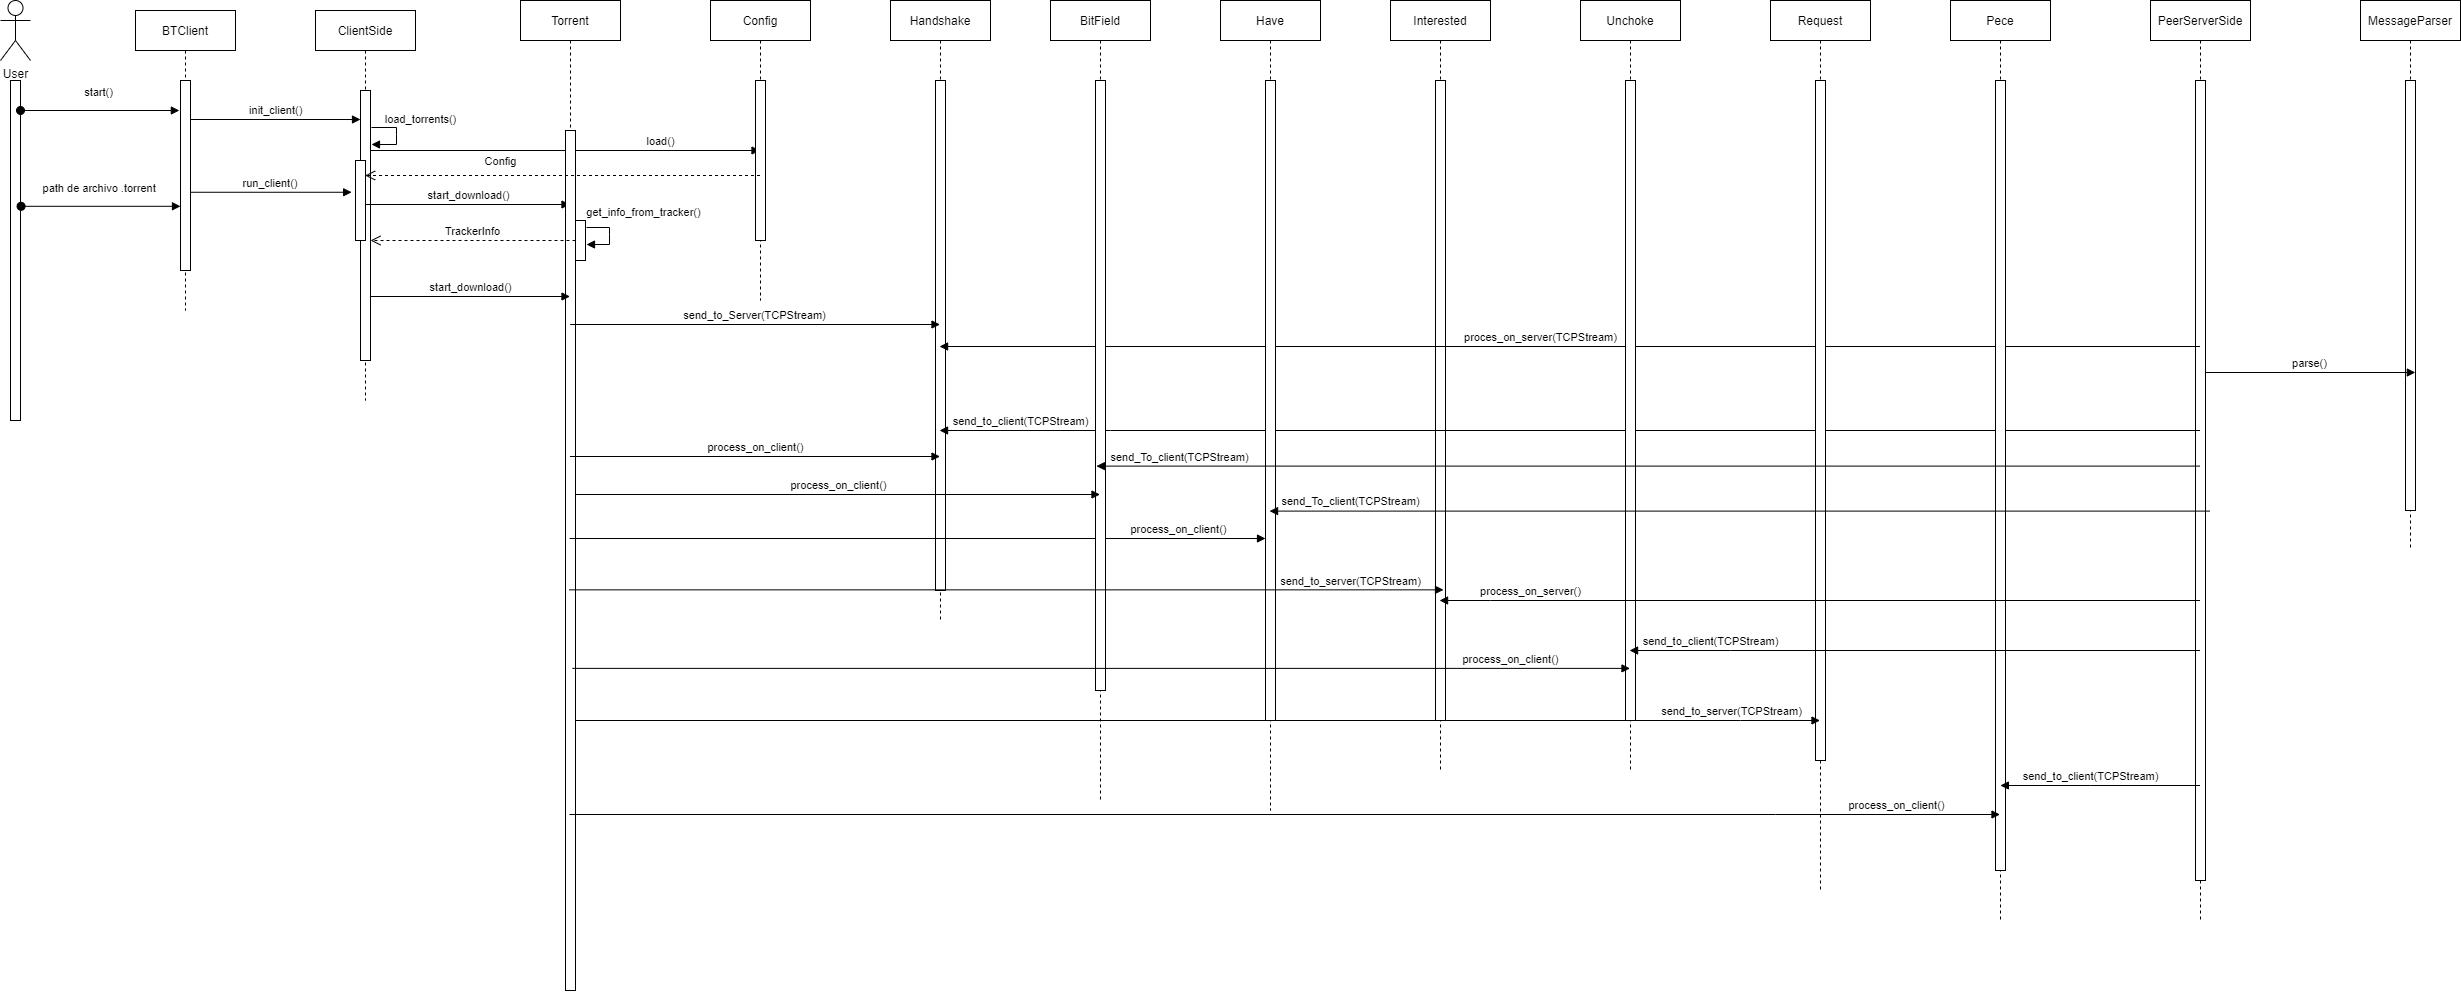

The diagram above was exported from draw.io. Its source (the exported page's mxGraphModel, read from the mxfile embedded in the PNG):
<mxGraphModel dx="1583" dy="643" grid="1" gridSize="10" guides="1" tooltips="1" connect="1" arrows="1" fold="1" page="1" pageScale="1" pageWidth="850" pageHeight="1100" math="0" shadow="0">
  <root>
    <mxCell id="0" />
    <mxCell id="1" parent="0" />
    <mxCell id="3nuBFxr9cyL0pnOWT2aG-1" value="BTClient" style="shape=umlLifeline;perimeter=lifelinePerimeter;container=1;collapsible=0;recursiveResize=0;rounded=0;shadow=0;strokeWidth=1;" parent="1" vertex="1">
      <mxGeometry x="195" y="90" width="100" height="300" as="geometry" />
    </mxCell>
    <mxCell id="3nuBFxr9cyL0pnOWT2aG-2" value="" style="points=[];perimeter=orthogonalPerimeter;rounded=0;shadow=0;strokeWidth=1;" parent="3nuBFxr9cyL0pnOWT2aG-1" vertex="1">
      <mxGeometry x="45" y="70" width="10" height="190" as="geometry" />
    </mxCell>
    <mxCell id="3nuBFxr9cyL0pnOWT2aG-5" value="ClientSide" style="shape=umlLifeline;perimeter=lifelinePerimeter;container=1;collapsible=0;recursiveResize=0;rounded=0;shadow=0;strokeWidth=1;" parent="1" vertex="1">
      <mxGeometry x="375" y="90" width="100" height="390" as="geometry" />
    </mxCell>
    <mxCell id="3nuBFxr9cyL0pnOWT2aG-6" value="" style="points=[];perimeter=orthogonalPerimeter;rounded=0;shadow=0;strokeWidth=1;" parent="3nuBFxr9cyL0pnOWT2aG-5" vertex="1">
      <mxGeometry x="45" y="80" width="10" height="270" as="geometry" />
    </mxCell>
    <mxCell id="p_PW2YDsHMhRslmVagWb-5" value="" style="points=[];perimeter=orthogonalPerimeter;rounded=0;shadow=0;strokeWidth=1;" vertex="1" parent="3nuBFxr9cyL0pnOWT2aG-5">
      <mxGeometry x="40" y="150" width="10" height="80" as="geometry" />
    </mxCell>
    <mxCell id="p_PW2YDsHMhRslmVagWb-14" value="load_torrents()" style="html=1;verticalAlign=bottom;endArrow=block;rounded=0;" edge="1" parent="3nuBFxr9cyL0pnOWT2aG-5">
      <mxGeometry x="-0.2524" y="24" width="80" relative="1" as="geometry">
        <mxPoint x="55.928571428571445" y="117" as="sourcePoint" />
        <mxPoint x="56" y="134" as="targetPoint" />
        <Array as="points">
          <mxPoint x="81" y="117" />
          <mxPoint x="81" y="124" />
          <mxPoint x="81" y="134" />
        </Array>
        <mxPoint as="offset" />
      </mxGeometry>
    </mxCell>
    <mxCell id="p_PW2YDsHMhRslmVagWb-21" value="start_download()" style="html=1;verticalAlign=bottom;endArrow=block;rounded=0;" edge="1" parent="3nuBFxr9cyL0pnOWT2aG-5">
      <mxGeometry width="80" relative="1" as="geometry">
        <mxPoint x="50" y="194" as="sourcePoint" />
        <mxPoint x="254.5" y="194" as="targetPoint" />
      </mxGeometry>
    </mxCell>
    <mxCell id="p_PW2YDsHMhRslmVagWb-42" value="load()" style="html=1;verticalAlign=bottom;endArrow=block;rounded=0;" edge="1" parent="3nuBFxr9cyL0pnOWT2aG-5" target="p_PW2YDsHMhRslmVagWb-40">
      <mxGeometry x="0.4891" width="80" relative="1" as="geometry">
        <mxPoint x="55" y="140" as="sourcePoint" />
        <mxPoint x="135" y="140" as="targetPoint" />
        <mxPoint as="offset" />
      </mxGeometry>
    </mxCell>
    <mxCell id="3nuBFxr9cyL0pnOWT2aG-8" value="init_client()" style="verticalAlign=bottom;endArrow=block;entryX=0;entryY=0;shadow=0;strokeWidth=1;" parent="1" edge="1">
      <mxGeometry relative="1" as="geometry">
        <mxPoint x="250" y="199.0000000000001" as="sourcePoint" />
        <mxPoint x="420" y="199.0000000000001" as="targetPoint" />
      </mxGeometry>
    </mxCell>
    <mxCell id="cFGTGyqEU9UNDNJ8dqxG-2" value="User" style="shape=umlActor;verticalLabelPosition=bottom;verticalAlign=top;html=1;outlineConnect=0;" parent="1" vertex="1">
      <mxGeometry x="60" y="80" width="30" height="60" as="geometry" />
    </mxCell>
    <mxCell id="V-1fFiJSjfmPnO797VUA-7" value="" style="html=1;points=[];perimeter=orthogonalPerimeter;fontFamily=Helvetica;" parent="1" vertex="1">
      <mxGeometry x="70" y="160" width="10" height="340" as="geometry" />
    </mxCell>
    <mxCell id="3nuBFxr9cyL0pnOWT2aG-3" value="path de archivo .torrent" style="verticalAlign=bottom;startArrow=oval;endArrow=block;startSize=8;shadow=0;strokeWidth=1;exitX=1.057;exitY=0.37;exitDx=0;exitDy=0;exitPerimeter=0;" parent="1" target="3nuBFxr9cyL0pnOWT2aG-2" edge="1" source="V-1fFiJSjfmPnO797VUA-7">
      <mxGeometry x="-0.0072" y="9" relative="1" as="geometry">
        <mxPoint x="75" y="170" as="sourcePoint" />
        <mxPoint as="offset" />
      </mxGeometry>
    </mxCell>
    <mxCell id="fG61tFdouTJU_clv657z-1" value="PeerServerSide" style="shape=umlLifeline;perimeter=lifelinePerimeter;container=1;collapsible=0;recursiveResize=0;rounded=0;shadow=0;strokeWidth=1;" parent="1" vertex="1">
      <mxGeometry x="2210" y="80" width="100" height="920" as="geometry" />
    </mxCell>
    <mxCell id="fG61tFdouTJU_clv657z-2" value="" style="points=[];perimeter=orthogonalPerimeter;rounded=0;shadow=0;strokeWidth=1;" parent="fG61tFdouTJU_clv657z-1" vertex="1">
      <mxGeometry x="45" y="80" width="10" height="800" as="geometry" />
    </mxCell>
    <mxCell id="p_PW2YDsHMhRslmVagWb-12" value="start()" style="verticalAlign=bottom;startArrow=oval;endArrow=block;startSize=8;shadow=0;strokeWidth=1;exitX=1.114;exitY=0.231;exitDx=0;exitDy=0;exitPerimeter=0;" edge="1" parent="1">
      <mxGeometry x="-0.0072" y="9" relative="1" as="geometry">
        <mxPoint x="79.99999999999999" y="189.99999999999997" as="sourcePoint" />
        <mxPoint x="238.86" y="189.99999999999997" as="targetPoint" />
        <mxPoint as="offset" />
      </mxGeometry>
    </mxCell>
    <mxCell id="p_PW2YDsHMhRslmVagWb-1" value="run_client()" style="verticalAlign=bottom;endArrow=block;shadow=0;strokeWidth=1;entryX=-0.383;entryY=0.397;entryDx=0;entryDy=0;entryPerimeter=0;" edge="1" parent="1" source="3nuBFxr9cyL0pnOWT2aG-2" target="p_PW2YDsHMhRslmVagWb-5">
      <mxGeometry relative="1" as="geometry">
        <mxPoint x="255" y="210.0000000000001" as="sourcePoint" />
        <mxPoint x="410" y="210" as="targetPoint" />
      </mxGeometry>
    </mxCell>
    <mxCell id="p_PW2YDsHMhRslmVagWb-15" value="Torrent" style="shape=umlLifeline;perimeter=lifelinePerimeter;container=1;collapsible=0;recursiveResize=0;rounded=0;shadow=0;strokeWidth=1;" vertex="1" parent="1">
      <mxGeometry x="580" y="80" width="100" height="990" as="geometry" />
    </mxCell>
    <mxCell id="p_PW2YDsHMhRslmVagWb-16" value="" style="points=[];perimeter=orthogonalPerimeter;rounded=0;shadow=0;strokeWidth=1;" vertex="1" parent="p_PW2YDsHMhRslmVagWb-15">
      <mxGeometry x="45" y="130" width="10" height="860" as="geometry" />
    </mxCell>
    <mxCell id="p_PW2YDsHMhRslmVagWb-32" value="" style="html=1;points=[];perimeter=orthogonalPerimeter;" vertex="1" parent="p_PW2YDsHMhRslmVagWb-15">
      <mxGeometry x="55" y="220" width="10" height="40" as="geometry" />
    </mxCell>
    <mxCell id="p_PW2YDsHMhRslmVagWb-31" value="get_info_from_tracker()" style="html=1;verticalAlign=bottom;endArrow=block;rounded=0;" edge="1" parent="p_PW2YDsHMhRslmVagWb-15">
      <mxGeometry x="-0.2168" y="35" width="80" relative="1" as="geometry">
        <mxPoint x="66" y="227" as="sourcePoint" />
        <mxPoint x="66" y="244" as="targetPoint" />
        <Array as="points">
          <mxPoint x="89" y="227" />
          <mxPoint x="89" y="234" />
          <mxPoint x="89" y="244" />
        </Array>
        <mxPoint x="-1" y="-7" as="offset" />
      </mxGeometry>
    </mxCell>
    <mxCell id="p_PW2YDsHMhRslmVagWb-38" value="TrackerInfo" style="html=1;verticalAlign=bottom;endArrow=open;dashed=1;endSize=8;rounded=0;" edge="1" parent="1" source="p_PW2YDsHMhRslmVagWb-32">
      <mxGeometry relative="1" as="geometry">
        <mxPoint x="610" y="320" as="sourcePoint" />
        <mxPoint x="430" y="320" as="targetPoint" />
      </mxGeometry>
    </mxCell>
    <mxCell id="p_PW2YDsHMhRslmVagWb-39" value="start_download()" style="html=1;verticalAlign=bottom;endArrow=block;rounded=0;" edge="1" parent="1" target="p_PW2YDsHMhRslmVagWb-15">
      <mxGeometry width="80" relative="1" as="geometry">
        <mxPoint x="430" y="376" as="sourcePoint" />
        <mxPoint x="620" y="376" as="targetPoint" />
      </mxGeometry>
    </mxCell>
    <mxCell id="p_PW2YDsHMhRslmVagWb-40" value="Config" style="shape=umlLifeline;perimeter=lifelinePerimeter;container=1;collapsible=0;recursiveResize=0;rounded=0;shadow=0;strokeWidth=1;" vertex="1" parent="1">
      <mxGeometry x="770" y="80" width="100" height="300" as="geometry" />
    </mxCell>
    <mxCell id="p_PW2YDsHMhRslmVagWb-41" value="" style="points=[];perimeter=orthogonalPerimeter;rounded=0;shadow=0;strokeWidth=1;" vertex="1" parent="p_PW2YDsHMhRslmVagWb-40">
      <mxGeometry x="45" y="80" width="10" height="160" as="geometry" />
    </mxCell>
    <mxCell id="p_PW2YDsHMhRslmVagWb-43" value="Config" style="html=1;verticalAlign=bottom;endArrow=open;dashed=1;endSize=8;rounded=0;" edge="1" parent="1">
      <mxGeometry x="0.3145" y="-5" relative="1" as="geometry">
        <mxPoint x="819.5" y="255" as="sourcePoint" />
        <mxPoint x="424.6666666666665" y="255" as="targetPoint" />
        <mxPoint as="offset" />
      </mxGeometry>
    </mxCell>
    <mxCell id="p_PW2YDsHMhRslmVagWb-44" value="Handshake" style="shape=umlLifeline;perimeter=lifelinePerimeter;container=1;collapsible=0;recursiveResize=0;rounded=0;shadow=0;strokeWidth=1;" vertex="1" parent="1">
      <mxGeometry x="950" y="80" width="100" height="620" as="geometry" />
    </mxCell>
    <mxCell id="p_PW2YDsHMhRslmVagWb-45" value="" style="points=[];perimeter=orthogonalPerimeter;rounded=0;shadow=0;strokeWidth=1;" vertex="1" parent="p_PW2YDsHMhRslmVagWb-44">
      <mxGeometry x="45" y="80" width="10" height="510" as="geometry" />
    </mxCell>
    <mxCell id="p_PW2YDsHMhRslmVagWb-73" value="process_on_client()" style="html=1;verticalAlign=bottom;endArrow=block;rounded=0;" edge="1" parent="p_PW2YDsHMhRslmVagWb-44" source="p_PW2YDsHMhRslmVagWb-15">
      <mxGeometry x="0.75" width="80" relative="1" as="geometry">
        <mxPoint x="-305.00263157894756" y="538" as="sourcePoint" />
        <mxPoint x="375" y="538" as="targetPoint" />
        <Array as="points" />
        <mxPoint as="offset" />
      </mxGeometry>
    </mxCell>
    <mxCell id="p_PW2YDsHMhRslmVagWb-46" value="send_to_Server(TCPStream)" style="html=1;verticalAlign=bottom;endArrow=block;rounded=0;" edge="1" parent="1">
      <mxGeometry width="80" relative="1" as="geometry">
        <mxPoint x="629.6666666666665" y="404" as="sourcePoint" />
        <mxPoint x="999.5" y="404" as="targetPoint" />
      </mxGeometry>
    </mxCell>
    <mxCell id="p_PW2YDsHMhRslmVagWb-47" value="Interested" style="shape=umlLifeline;perimeter=lifelinePerimeter;container=1;collapsible=0;recursiveResize=0;rounded=0;shadow=0;strokeWidth=1;" vertex="1" parent="1">
      <mxGeometry x="1450" y="80" width="100" height="770" as="geometry" />
    </mxCell>
    <mxCell id="p_PW2YDsHMhRslmVagWb-48" value="" style="points=[];perimeter=orthogonalPerimeter;rounded=0;shadow=0;strokeWidth=1;" vertex="1" parent="p_PW2YDsHMhRslmVagWb-47">
      <mxGeometry x="45" y="80" width="10" height="640" as="geometry" />
    </mxCell>
    <mxCell id="p_PW2YDsHMhRslmVagWb-52" value="send_to_client(TCPStream)" style="html=1;verticalAlign=bottom;endArrow=block;rounded=0;" edge="1" parent="1" source="fG61tFdouTJU_clv657z-1" target="p_PW2YDsHMhRslmVagWb-44">
      <mxGeometry x="0.8724" width="80" relative="1" as="geometry">
        <mxPoint x="1079.9966666666664" y="520" as="sourcePoint" />
        <mxPoint x="1289.83" y="520" as="targetPoint" />
        <Array as="points">
          <mxPoint x="1170" y="510" />
        </Array>
        <mxPoint as="offset" />
      </mxGeometry>
    </mxCell>
    <mxCell id="p_PW2YDsHMhRslmVagWb-53" value="proces_on_server(TCPStream)" style="html=1;verticalAlign=bottom;endArrow=block;rounded=0;" edge="1" parent="1">
      <mxGeometry x="0.0465" width="80" relative="1" as="geometry">
        <mxPoint x="2259.5000000000005" y="426" as="sourcePoint" />
        <mxPoint x="999.0714285714284" y="426" as="targetPoint" />
        <mxPoint as="offset" />
      </mxGeometry>
    </mxCell>
    <mxCell id="p_PW2YDsHMhRslmVagWb-54" value="process_on_client()" style="html=1;verticalAlign=bottom;endArrow=block;rounded=0;" edge="1" parent="1">
      <mxGeometry width="80" relative="1" as="geometry">
        <mxPoint x="629.4473684210525" y="536" as="sourcePoint" />
        <mxPoint x="999.5" y="536" as="targetPoint" />
        <Array as="points" />
      </mxGeometry>
    </mxCell>
    <mxCell id="p_PW2YDsHMhRslmVagWb-55" value="BitField" style="shape=umlLifeline;perimeter=lifelinePerimeter;container=1;collapsible=0;recursiveResize=0;rounded=0;shadow=0;strokeWidth=1;" vertex="1" parent="1">
      <mxGeometry x="1110" y="80" width="100" height="800" as="geometry" />
    </mxCell>
    <mxCell id="p_PW2YDsHMhRslmVagWb-56" value="" style="points=[];perimeter=orthogonalPerimeter;rounded=0;shadow=0;strokeWidth=1;" vertex="1" parent="p_PW2YDsHMhRslmVagWb-55">
      <mxGeometry x="45" y="80" width="10" height="610" as="geometry" />
    </mxCell>
    <mxCell id="p_PW2YDsHMhRslmVagWb-58" value="Have" style="shape=umlLifeline;perimeter=lifelinePerimeter;container=1;collapsible=0;recursiveResize=0;rounded=0;shadow=0;strokeWidth=1;" vertex="1" parent="1">
      <mxGeometry x="1280" y="80" width="100" height="810" as="geometry" />
    </mxCell>
    <mxCell id="p_PW2YDsHMhRslmVagWb-59" value="" style="points=[];perimeter=orthogonalPerimeter;rounded=0;shadow=0;strokeWidth=1;" vertex="1" parent="p_PW2YDsHMhRslmVagWb-58">
      <mxGeometry x="45" y="80" width="10" height="640" as="geometry" />
    </mxCell>
    <mxCell id="p_PW2YDsHMhRslmVagWb-61" value="MessageParser" style="shape=umlLifeline;perimeter=lifelinePerimeter;container=1;collapsible=0;recursiveResize=0;rounded=0;shadow=0;strokeWidth=1;" vertex="1" parent="1">
      <mxGeometry x="2420" y="80" width="100" height="550" as="geometry" />
    </mxCell>
    <mxCell id="p_PW2YDsHMhRslmVagWb-62" value="" style="points=[];perimeter=orthogonalPerimeter;rounded=0;shadow=0;strokeWidth=1;" vertex="1" parent="p_PW2YDsHMhRslmVagWb-61">
      <mxGeometry x="45" y="80" width="10" height="430" as="geometry" />
    </mxCell>
    <mxCell id="p_PW2YDsHMhRslmVagWb-63" value="parse()" style="html=1;verticalAlign=bottom;endArrow=block;rounded=0;" edge="1" parent="p_PW2YDsHMhRslmVagWb-61">
      <mxGeometry width="80" relative="1" as="geometry">
        <mxPoint x="-155" y="372" as="sourcePoint" />
        <mxPoint x="54.82999999999993" y="372" as="targetPoint" />
      </mxGeometry>
    </mxCell>
    <mxCell id="p_PW2YDsHMhRslmVagWb-64" value="Unchoke" style="shape=umlLifeline;perimeter=lifelinePerimeter;container=1;collapsible=0;recursiveResize=0;rounded=0;shadow=0;strokeWidth=1;" vertex="1" parent="1">
      <mxGeometry x="1640" y="80" width="100" height="770" as="geometry" />
    </mxCell>
    <mxCell id="p_PW2YDsHMhRslmVagWb-65" value="" style="points=[];perimeter=orthogonalPerimeter;rounded=0;shadow=0;strokeWidth=1;" vertex="1" parent="p_PW2YDsHMhRslmVagWb-64">
      <mxGeometry x="45" y="80" width="10" height="640" as="geometry" />
    </mxCell>
    <mxCell id="p_PW2YDsHMhRslmVagWb-66" value="Request" style="shape=umlLifeline;perimeter=lifelinePerimeter;container=1;collapsible=0;recursiveResize=0;rounded=0;shadow=0;strokeWidth=1;" vertex="1" parent="1">
      <mxGeometry x="1830" y="80" width="100" height="890" as="geometry" />
    </mxCell>
    <mxCell id="p_PW2YDsHMhRslmVagWb-67" value="" style="points=[];perimeter=orthogonalPerimeter;rounded=0;shadow=0;strokeWidth=1;" vertex="1" parent="p_PW2YDsHMhRslmVagWb-66">
      <mxGeometry x="45" y="80" width="10" height="680" as="geometry" />
    </mxCell>
    <mxCell id="p_PW2YDsHMhRslmVagWb-68" value="Pece" style="shape=umlLifeline;perimeter=lifelinePerimeter;container=1;collapsible=0;recursiveResize=0;rounded=0;shadow=0;strokeWidth=1;" vertex="1" parent="1">
      <mxGeometry x="2010" y="80" width="100" height="920" as="geometry" />
    </mxCell>
    <mxCell id="p_PW2YDsHMhRslmVagWb-69" value="" style="points=[];perimeter=orthogonalPerimeter;rounded=0;shadow=0;strokeWidth=1;" vertex="1" parent="p_PW2YDsHMhRslmVagWb-68">
      <mxGeometry x="45" y="80" width="10" height="790" as="geometry" />
    </mxCell>
    <mxCell id="p_PW2YDsHMhRslmVagWb-70" value="send_To_client(TCPStream)" style="html=1;verticalAlign=bottom;endArrow=block;rounded=0;entryX=0.459;entryY=0.632;entryDx=0;entryDy=0;entryPerimeter=0;" edge="1" parent="1">
      <mxGeometry x="0.8476" width="80" relative="1" as="geometry">
        <mxPoint x="2259.499999999999" y="545.5999999999999" as="sourcePoint" />
        <mxPoint x="1155.9000000000005" y="545.5999999999999" as="targetPoint" />
        <mxPoint as="offset" />
      </mxGeometry>
    </mxCell>
    <mxCell id="p_PW2YDsHMhRslmVagWb-71" value="process_on_client()" style="html=1;verticalAlign=bottom;endArrow=block;rounded=0;" edge="1" parent="1">
      <mxGeometry width="80" relative="1" as="geometry">
        <mxPoint x="634.9773684210525" y="574" as="sourcePoint" />
        <mxPoint x="1159.5" y="574" as="targetPoint" />
        <Array as="points" />
      </mxGeometry>
    </mxCell>
    <mxCell id="p_PW2YDsHMhRslmVagWb-72" value="send_To_client(TCPStream)" style="html=1;verticalAlign=bottom;endArrow=block;rounded=0;" edge="1" parent="1" target="p_PW2YDsHMhRslmVagWb-58">
      <mxGeometry x="0.8286" y="-1" width="80" relative="1" as="geometry">
        <mxPoint x="2269.499999999999" y="590.5999999999999" as="sourcePoint" />
        <mxPoint x="1165.9000000000005" y="590.5999999999999" as="targetPoint" />
        <mxPoint x="1" as="offset" />
      </mxGeometry>
    </mxCell>
    <mxCell id="p_PW2YDsHMhRslmVagWb-75" value="process_on_server()" style="html=1;verticalAlign=bottom;endArrow=block;rounded=0;" edge="1" parent="1" source="fG61tFdouTJU_clv657z-1" target="p_PW2YDsHMhRslmVagWb-47">
      <mxGeometry x="0.7617" width="80" relative="1" as="geometry">
        <mxPoint x="2170" y="680" as="sourcePoint" />
        <mxPoint x="1380" y="690" as="targetPoint" />
        <mxPoint as="offset" />
        <Array as="points">
          <mxPoint x="1550" y="680" />
        </Array>
      </mxGeometry>
    </mxCell>
    <mxCell id="p_PW2YDsHMhRslmVagWb-76" value="send_to_client(TCPStream)" style="html=1;verticalAlign=bottom;endArrow=block;rounded=0;" edge="1" parent="1" source="fG61tFdouTJU_clv657z-1" target="p_PW2YDsHMhRslmVagWb-64">
      <mxGeometry x="0.7174" width="80" relative="1" as="geometry">
        <mxPoint x="2200" y="730" as="sourcePoint" />
        <mxPoint x="1730" y="730" as="targetPoint" />
        <mxPoint as="offset" />
        <Array as="points">
          <mxPoint x="1790" y="730" />
        </Array>
      </mxGeometry>
    </mxCell>
    <mxCell id="p_PW2YDsHMhRslmVagWb-77" value="process_on_client()" style="html=1;verticalAlign=bottom;endArrow=block;rounded=0;exitX=0.519;exitY=0.844;exitDx=0;exitDy=0;exitPerimeter=0;" edge="1" parent="1">
      <mxGeometry x="0.774" width="80" relative="1" as="geometry">
        <mxPoint x="631.8999999999999" y="747.8799999999999" as="sourcePoint" />
        <mxPoint x="1689.5" y="747.8799999999999" as="targetPoint" />
        <Array as="points" />
        <mxPoint as="offset" />
      </mxGeometry>
    </mxCell>
    <mxCell id="p_PW2YDsHMhRslmVagWb-78" value="send_to_server(TCPStream)" style="html=1;verticalAlign=bottom;endArrow=block;rounded=0;" edge="1" parent="1" source="p_PW2YDsHMhRslmVagWb-16" target="p_PW2YDsHMhRslmVagWb-66">
      <mxGeometry x="0.8562" width="80" relative="1" as="geometry">
        <mxPoint x="656.8999999999999" y="791.8799999999999" as="sourcePoint" />
        <mxPoint x="1714.5" y="791.8799999999999" as="targetPoint" />
        <Array as="points">
          <mxPoint x="1800" y="800" />
        </Array>
        <mxPoint as="offset" />
      </mxGeometry>
    </mxCell>
    <mxCell id="p_PW2YDsHMhRslmVagWb-79" value="send_to_client(TCPStream)" style="html=1;verticalAlign=bottom;endArrow=block;rounded=0;" edge="1" parent="1">
      <mxGeometry x="0.0972" width="80" relative="1" as="geometry">
        <mxPoint x="2259.5000000000005" y="865" as="sourcePoint" />
        <mxPoint x="2059.8939393939395" y="865" as="targetPoint" />
        <mxPoint as="offset" />
        <Array as="points">
          <mxPoint x="2150" y="865" />
        </Array>
      </mxGeometry>
    </mxCell>
    <mxCell id="p_PW2YDsHMhRslmVagWb-80" value="process_on_client()" style="html=1;verticalAlign=bottom;endArrow=block;rounded=0;" edge="1" parent="1">
      <mxGeometry x="0.8562" width="80" relative="1" as="geometry">
        <mxPoint x="628.9615384615386" y="893.9999999999998" as="sourcePoint" />
        <mxPoint x="2059.5" y="893.9999999999998" as="targetPoint" />
        <Array as="points">
          <mxPoint x="1835" y="894" />
        </Array>
        <mxPoint as="offset" />
      </mxGeometry>
    </mxCell>
    <mxCell id="p_PW2YDsHMhRslmVagWb-81" value="send_to_server(TCPStream)" style="html=1;verticalAlign=bottom;endArrow=block;rounded=0;entryX=0.53;entryY=0.755;entryDx=0;entryDy=0;entryPerimeter=0;" edge="1" parent="1">
      <mxGeometry x="0.7872" y="-1" width="80" relative="1" as="geometry">
        <mxPoint x="628.8333333333335" y="669.3499999999999" as="sourcePoint" />
        <mxPoint x="1502.9999999999995" y="669.3499999999999" as="targetPoint" />
        <Array as="points" />
        <mxPoint as="offset" />
      </mxGeometry>
    </mxCell>
  </root>
</mxGraphModel>